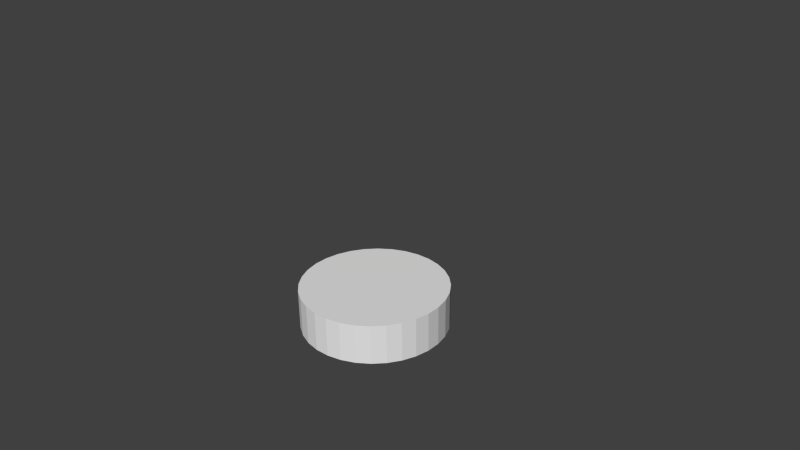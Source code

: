 # Source: rueda.blend  (saved by Blender 2.76.0; exported with 4.5.12 LTS)
import bpy
from mathutils import Matrix  # noqa: F401  (used for matrix-valued properties, if any)

bpy.ops.wm.read_factory_settings(use_empty=True)
scene = bpy.context.scene
scene.name = 'Scene'

# ---- collections
col_collection_1 = bpy.data.collections.new('Collection 1'); scene.collection.children.link(col_collection_1)

# ---- world
world_world = bpy.data.worlds.new('World'); scene.world = world_world
world_world.color = (0.05088, 0.05088, 0.05088)
world_world.use_sun_shadow = False
world_world.sun_shadow_jitter_overblur = 0.0
world_world.cycles.sampling_method = 'MANUAL'
world_world.cycles.sample_map_resolution = 256

# ---- cameras
cam_camera = bpy.data.cameras.new('Camera')
cam_camera.clip_end = 100.0
cam_camera.lens = 35.0
cam_camera.sensor_width = 32.0
cam_camera.sensor_height = 18.0
cam_camera.ortho_scale = 7.314
cam_camera.dof.focus_distance = 0.0
cam_camera.dof.aperture_fstop = 128.0

# ---- meshes
me_cylinder = bpy.data.meshes.new('Cylinder')
me_cylinder.from_pydata([(0.0, 1.0, -1.0), (0.0, 1.0, -0.4513), (0.1951, 0.9808, -1.0), (0.1951, 0.9808, -0.4513), (0.3827, 0.9239, -1.0), (0.3827, 0.9239, -0.4513), (0.5556, 0.8315, -1.0), (0.5556, 0.8315, -0.4513), (0.7071, 0.7071, -1.0), (0.7071, 0.7071, -0.4513), (0.8315, 0.5556, -1.0), (0.8315, 0.5556, -0.4513), (0.9239, 0.3827, -1.0), (0.9239, 0.3827, -0.4513), (0.9808, 0.1951, -1.0), (0.9808, 0.1951, -0.4513), (1.0, 7.55e-08, -1.0), (1.0, 7.55e-08, -0.4513), (0.9808, -0.1951, -1.0), (0.9808, -0.1951, -0.4513), (0.9239, -0.3827, -1.0), (0.9239, -0.3827, -0.4513), (0.8315, -0.5556, -1.0), (0.8315, -0.5556, -0.4513), (0.7071, -0.7071, -1.0), (0.7071, -0.7071, -0.4513), (0.5556, -0.8315, -1.0), (0.5556, -0.8315, -0.4513), (0.3827, -0.9239, -1.0), (0.3827, -0.9239, -0.4513), (0.1951, -0.9808, -1.0), (0.1951, -0.9808, -0.4513), (-3.258e-07, -1.0, -1.0), (-3.258e-07, -1.0, -0.4513), (-0.1951, -0.9808, -1.0), (-0.1951, -0.9808, -0.4513), (-0.3827, -0.9239, -1.0), (-0.3827, -0.9239, -0.4513), (-0.5556, -0.8315, -1.0), (-0.5556, -0.8315, -0.4513), (-0.7071, -0.7071, -1.0), (-0.7071, -0.7071, -0.4513), (-0.8315, -0.5556, -1.0), (-0.8315, -0.5556, -0.4513), (-0.9239, -0.3827, -1.0), (-0.9239, -0.3827, -0.4513), (-0.9808, -0.1951, -1.0), (-0.9808, -0.1951, -0.4513), (-1.0, 9.656e-07, -1.0), (-1.0, 9.656e-07, -0.4513), (-0.9808, 0.1951, -1.0), (-0.9808, 0.1951, -0.4513), (-0.9239, 0.3827, -1.0), (-0.9239, 0.3827, -0.4513), (-0.8315, 0.5556, -1.0), (-0.8315, 0.5556, -0.4513), (-0.7071, 0.7071, -1.0), (-0.7071, 0.7071, -0.4513), (-0.5556, 0.8315, -1.0), (-0.5556, 0.8315, -0.4513), (-0.3827, 0.9239, -1.0), (-0.3827, 0.9239, -0.4513), (-0.1951, 0.9808, -1.0), (-0.1951, 0.9808, -0.4513)], [], [(0, 1, 3, 2), (2, 3, 5, 4), (4, 5, 7, 6), (6, 7, 9, 8), (8, 9, 11, 10), (10, 11, 13, 12), (12, 13, 15, 14), (14, 15, 17, 16), (16, 17, 19, 18), (18, 19, 21, 20), (20, 21, 23, 22), (22, 23, 25, 24), (24, 25, 27, 26), (26, 27, 29, 28), (28, 29, 31, 30), (30, 31, 33, 32), (32, 33, 35, 34), (34, 35, 37, 36), (36, 37, 39, 38), (38, 39, 41, 40), (40, 41, 43, 42), (42, 43, 45, 44), (44, 45, 47, 46), (46, 47, 49, 48), (48, 49, 51, 50), (50, 51, 53, 52), (52, 53, 55, 54), (54, 55, 57, 56), (56, 57, 59, 58), (58, 59, 61, 60), (3, 1, 63, 61, 59, 57, 55, 53, 51, 49, 47, 45, 43, 41, 39, 37, 35, 33, 31, 29, 27, 25, 23, 21, 19, 17, 15, 13, 11, 9, 7, 5), (62, 63, 1, 0), (60, 61, 63, 62), (0, 2, 4, 6, 8, 10, 12, 14, 16, 18, 20, 22, 24, 26, 28, 30, 32, 34, 36, 38, 40, 42, 44, 46, 48, 50, 52, 54, 56, 58, 60, 62)])
_uv = me_cylinder.uv_layers.new(name='UVMap')
_uv.uv.foreach_set('vector', [0.4245, 0.4725, 0.376, 0.4725, 0.376, 0.4469, 0.4245, 0.4469, 0.4245, 0.4469, 0.376, 0.4469, 0.376, 0.4213, 0.4245, 0.4213, 0.4245, 0.4213, 0.376, 0.4213, 0.376, 0.3958, 0.4245, 0.3958, 0.4245, 0.3958, 0.376, 0.3958, 0.376, 0.3702, 0.4245, 0.3702, 0.4245, 0.3702, 0.376, 0.3702, 0.376, 0.3446, 0.4245, 0.3446, 0.4245, 0.3446, 0.376, 0.3446, 0.376, 0.3191, 0.4245, 0.3191, 0.4245, 0.3191, 0.376, 0.3191, 0.376, 0.2935, 0.4245, 0.2935, 0.4245, 0.2935, 0.376, 0.2935, 0.376, 0.2679, 0.4245, 0.2679, 0.4245, 0.2679, 0.376, 0.2679, 0.376, 0.2424, 0.4245, 0.2424, 0.4245, 0.2424, 0.376, 0.2424, 0.376, 0.2168, 0.4245, 0.2168, 0.4245, 0.2168, 0.376, 0.2168, 0.376, 0.1913, 0.4245, 0.1913, 0.4245, 0.1913, 0.376, 0.1913, 0.376, 0.1657, 0.4245, 0.1657, 0.4245, 0.1657, 0.376, 0.1657, 0.376, 0.1401, 0.4245, 0.1401, 0.4245, 0.9581, 0.376, 0.9581, 0.376, 0.9326, 0.4245, 0.9326, 0.4245, 0.9326, 0.376, 0.9326, 0.376, 0.907, 0.4245, 0.907, 0.4245, 0.907, 0.376, 0.907, 0.376, 0.8815, 0.4245, 0.8815, 0.4245, 0.8815, 0.376, 0.8815, 0.376, 0.8559, 0.4245, 0.8559, 0.4245, 0.8559, 0.376, 0.8559, 0.376, 0.8303, 0.4245, 0.8303, 0.4245, 0.8303, 0.376, 0.8303, 0.376, 0.8048, 0.4245, 0.8048, 0.4245, 0.8048, 0.376, 0.8048, 0.376, 0.7792, 0.4245, 0.7792, 0.4245, 0.7792, 0.376, 0.7792, 0.376, 0.7536, 0.4245, 0.7536, 0.4245, 0.7536, 0.376, 0.7536, 0.376, 0.7281, 0.4245, 0.7281, 0.4245, 0.7281, 0.376, 0.7281, 0.376, 0.7025, 0.4245, 0.7025, 0.4245, 0.7025, 0.376, 0.7025, 0.376, 0.677, 0.4245, 0.677, 0.4245, 0.677, 0.376, 0.677, 0.376, 0.6514, 0.4245, 0.6514, 0.4245, 0.6514, 0.376, 0.6514, 0.376, 0.6258, 0.4245, 0.6258, 0.4245, 0.6258, 0.376, 0.6258, 0.376, 0.6003, 0.4245, 0.6003, 0.4245, 0.6003, 0.376, 0.6003, 0.376, 0.5747, 0.4245, 0.5747, 0.4245, 0.5747, 0.376, 0.5747, 0.376, 0.5491, 0.4245, 0.5491, 0.4245, 0.5491, 0.376, 0.5491, 0.376, 0.5236, 0.4245, 0.5236, 0.1998, 0.1022, 0.2107, 0.07664, 0.2227, 0.05905, 0.2356, 0.05009, 0.2486, 0.05009, 0.2614, 0.05905, 0.2735, 0.07664, 0.2843, 0.1022, 0.2936, 0.1347, 0.3008, 0.1729, 0.3058, 0.2153, 0.3084, 0.2604, 0.3084, 0.3064, 0.3058, 0.3514, 0.3008, 0.3939, 0.2936, 0.4321, 0.2843, 0.4646, 0.2735, 0.4901, 0.2614, 0.5077, 0.2486, 0.5167, 0.2356, 0.5167, 0.2227, 0.5077, 0.2107, 0.4901, 0.1998, 0.4646, 0.1906, 0.4321, 0.1833, 0.3939, 0.1783, 0.3514, 0.1758, 0.3064, 0.1758, 0.2604, 0.1783, 0.2153, 0.1833, 0.1729, 0.1906, 0.1347, 0.4245, 0.498, 0.376, 0.498, 0.376, 0.4725, 0.4245, 0.4725, 0.4245, 0.5236, 0.376, 0.5236, 0.376, 0.498, 0.4245, 0.498, 0.2006, 0.1094, 0.2111, 0.08472, 0.2227, 0.06772, 0.2351, 0.05905, 0.2477, 0.05905, 0.2601, 0.06772, 0.2718, 0.08472, 0.2823, 0.1094, 0.2912, 0.1408, 0.2982, 0.1778, 0.3031, 0.2188, 0.3055, 0.2624, 0.3055, 0.3068, 0.3031, 0.3504, 0.2982, 0.3914, 0.2912, 0.4284, 0.2823, 0.4598, 0.2718, 0.4845, 0.2601, 0.5015, 0.2477, 0.5101, 0.2351, 0.5101, 0.2227, 0.5015, 0.2111, 0.4845, 0.2006, 0.4598, 0.1916, 0.4284, 0.1846, 0.3914, 0.1798, 0.3504, 0.1773, 0.3068, 0.1773, 0.2624, 0.1798, 0.2188, 0.1846, 0.1778, 0.1916, 0.1408])
me_cylinder.use_remesh_preserve_volume = False
me_cylinder.use_remesh_preserve_attributes = False
me_cylinder.use_mirror_vertex_groups = False
me_cylinder.update()

# ---- objects
ob_cylinder = bpy.data.objects.new('Cylinder', me_cylinder)
ob_camera = bpy.data.objects.new('Camera', cam_camera)

# ---- transforms, parenting, visibility, modifiers, constraints
ob_cylinder.location = (0.0, 0.0, 0.0)
ob_cylinder.lineart.crease_threshold = 0.0
ob_camera.location = (7.481, -6.508, 5.344)
ob_camera.rotation_euler = (1.109, 0.01082, 0.8149)
ob_camera.lock_rotations_4d = False
ob_camera.empty_display_type = 'ARROWS'
ob_camera.color = (0.0, 0.0, 0.0, 0.0)
ob_camera.display_type = 'WIRE'
ob_camera.lineart.crease_threshold = 0.0

# ---- collection membership
col_collection_1.objects.link(ob_cylinder)
col_collection_1.objects.link(ob_camera)

# ---- scene / render settings (as saved in the file)
scene.camera = ob_camera
scene.frame_start = 1; scene.frame_end = 250; scene.frame_set(1)
scene.render.engine = 'BLENDER_EEVEE_NEXT'
scene.render.resolution_percentage = 50
scene.render.dither_intensity = 0.0
scene.cycles.use_denoising = False
scene.cycles.samples = 10
scene.cycles.sampling_pattern = 'TABULATED_SOBOL'
scene.cycles.light_sampling_threshold = 0.0
scene.cycles.use_adaptive_sampling = False
scene.cycles.use_light_tree = False
scene.cycles.blur_glossy = 0.0
scene.cycles.pixel_filter_type = 'GAUSSIAN'
scene.cycles.sample_clamp_indirect = 0.0
scene.view_settings.view_transform = 'Standard'
bpy.context.view_layer.update()

# ---- added for rendering (the .blend has no usable light): sun
light_auto_sun = bpy.data.lights.new('AutoSun', 'SUN')
light_auto_sun.energy = 3.0
light_auto_sun.angle = 0.0523599
ob_auto_sun = bpy.data.objects.new('AutoSun', light_auto_sun)
scene.collection.objects.link(ob_auto_sun)
ob_auto_sun.rotation_euler = (0.872665, 0.174533, 0.523599)
bpy.context.view_layer.update()
